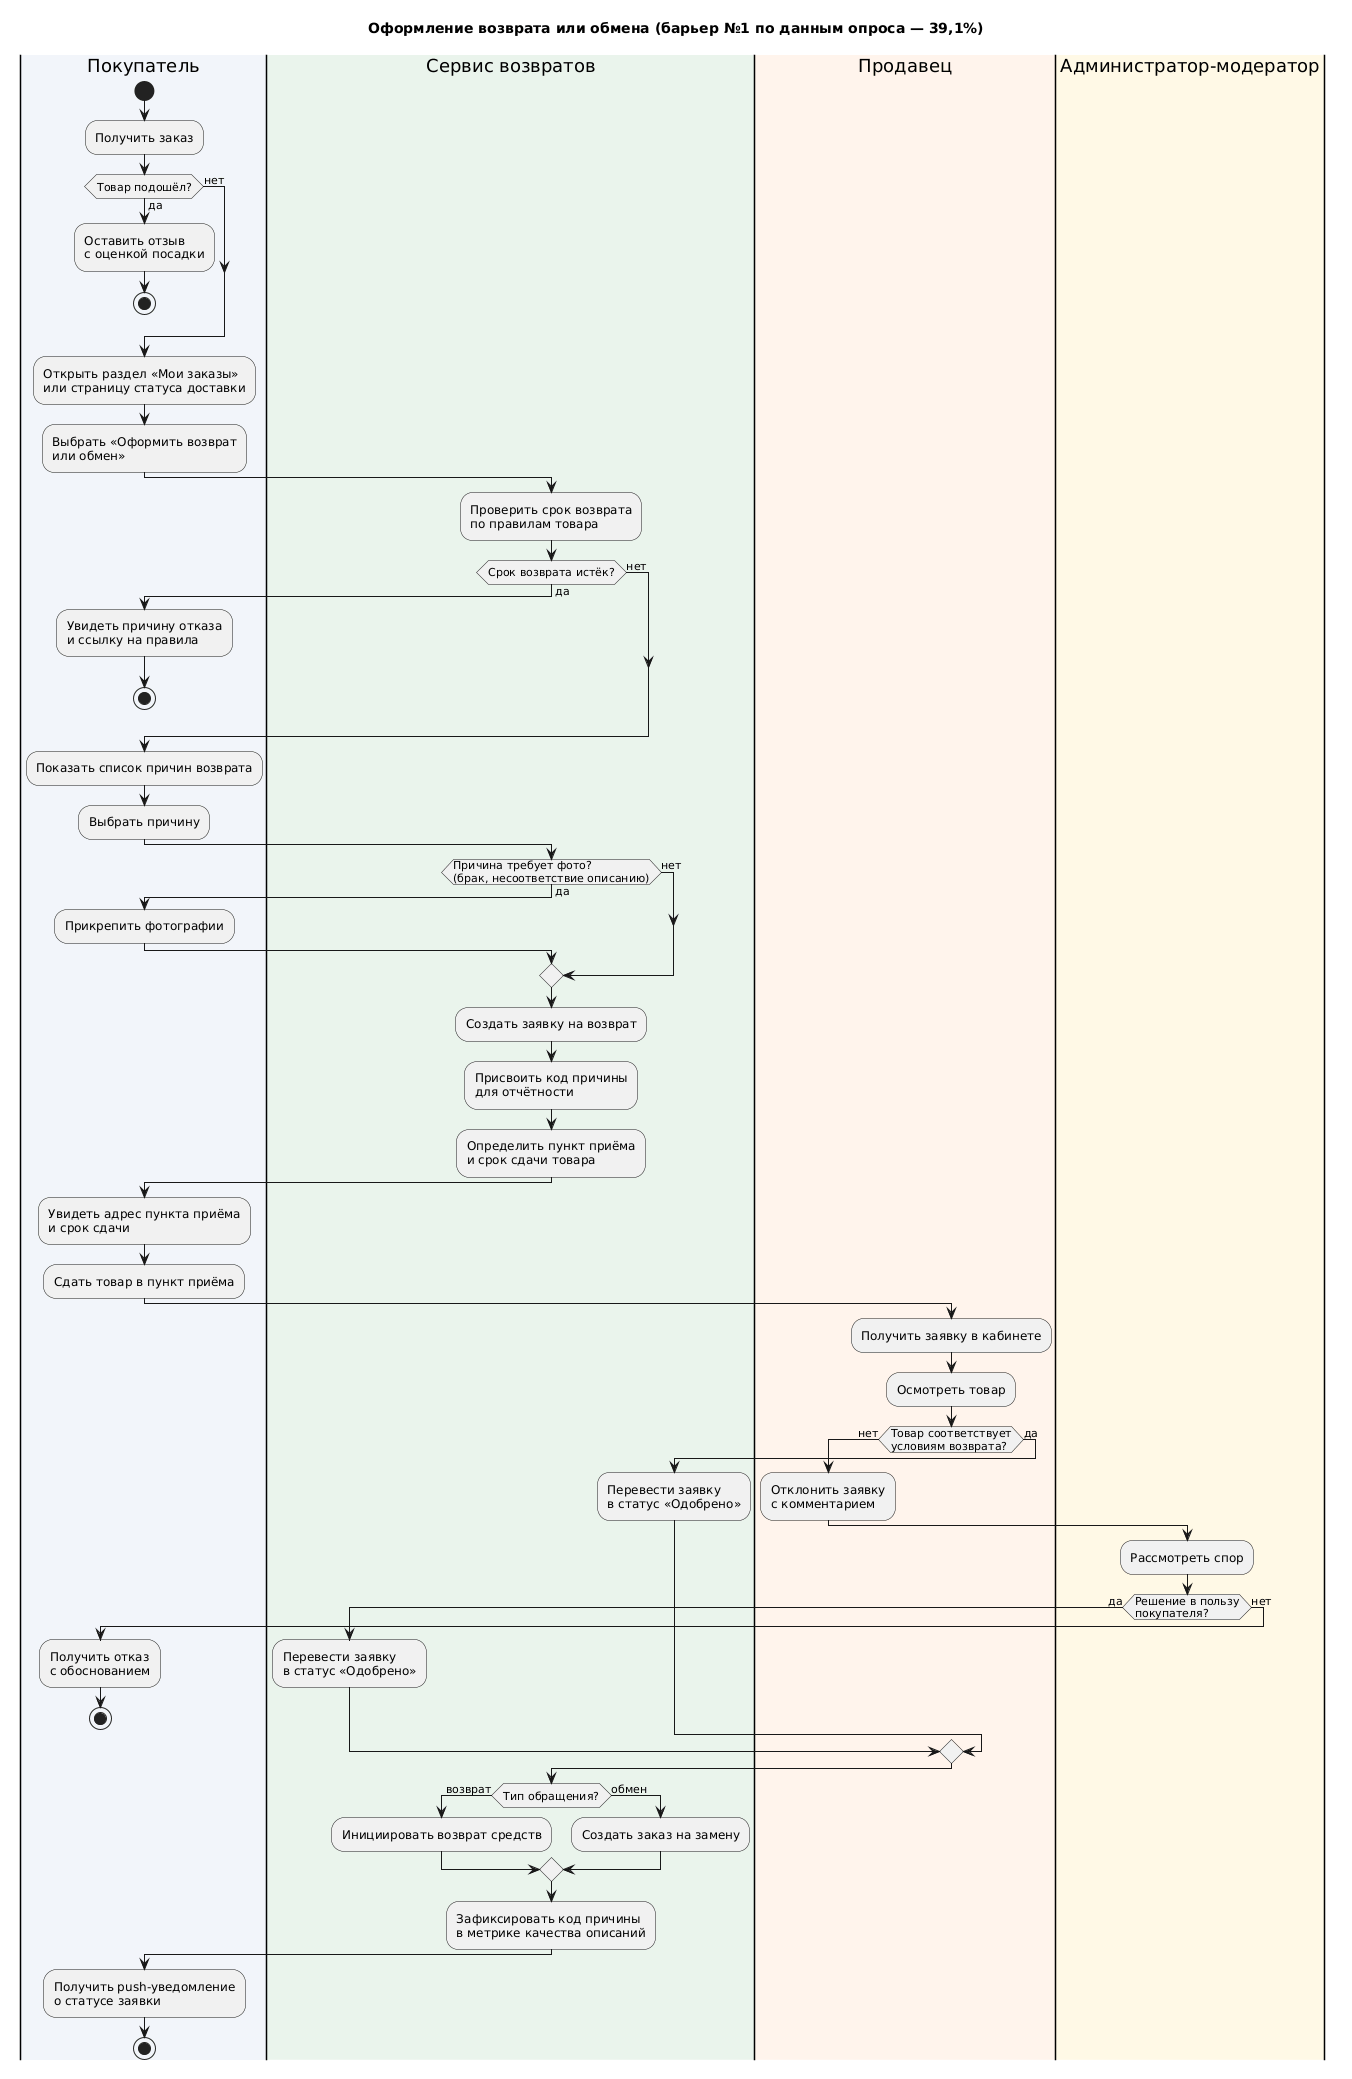

The diagram above was rendered by PlantUML. Its source (embedded in the PNG):
@startuml
' Задание 4. Диаграмма деятельности: оформление возврата или обмена
title Оформление возврата или обмена (барьер №1 по данным опроса — 39,1%)

skinparam backgroundColor #FFFFFF
skinparam shadowing false

|#F2F5FA|Покупатель|
start
:Получить заказ;
if (Товар подошёл?) then (да)
  :Оставить отзыв\nс оценкой посадки;
  stop
else (нет)
endif

:Открыть раздел «Мои заказы»\nили страницу статуса доставки;
:Выбрать «Оформить возврат\nили обмен»;

|#EAF4EC|Сервис возвратов|
:Проверить срок возврата\nпо правилам товара;
if (Срок возврата истёк?) then (да)
  |#F2F5FA|Покупатель|
  :Увидеть причину отказа\nи ссылку на правила;
  stop
else (нет)
endif
:Показать список причин возврата;

|#F2F5FA|Покупатель|
:Выбрать причину;

|#EAF4EC|Сервис возвратов|
if (Причина требует фото?\n(брак, несоответствие описанию)) then (да)
  |#F2F5FA|Покупатель|
  :Прикрепить фотографии;
  |#EAF4EC|Сервис возвратов|
else (нет)
endif

:Создать заявку на возврат;
:Присвоить код причины\nдля отчётности;
:Определить пункт приёма\nи срок сдачи товара;

|#F2F5FA|Покупатель|
:Увидеть адрес пункта приёма\nи срок сдачи;
:Сдать товар в пункт приёма;

|#FFF4EC|Продавец|
:Получить заявку в кабинете;
:Осмотреть товар;
if (Товар соответствует\nусловиям возврата?) then (нет)
  :Отклонить заявку\nс комментарием;
  |#FFF9E6|Администратор-модератор|
  :Рассмотреть спор;
  if (Решение в пользу\nпокупателя?) then (да)
    |#EAF4EC|Сервис возвратов|
    :Перевести заявку\nв статус «Одобрено»;
  else (нет)
    |#F2F5FA|Покупатель|
    :Получить отказ\nс обоснованием;
    stop
  endif
else (да)
  |#EAF4EC|Сервис возвратов|
  :Перевести заявку\nв статус «Одобрено»;
endif

|#EAF4EC|Сервис возвратов|
if (Тип обращения?) then (возврат)
  :Инициировать возврат средств;
else (обмен)
  :Создать заказ на замену;
endif
:Зафиксировать код причины\nв метрике качества описаний;

|#F2F5FA|Покупатель|
:Получить push-уведомление\nо статусе заявки;
stop
@enduml